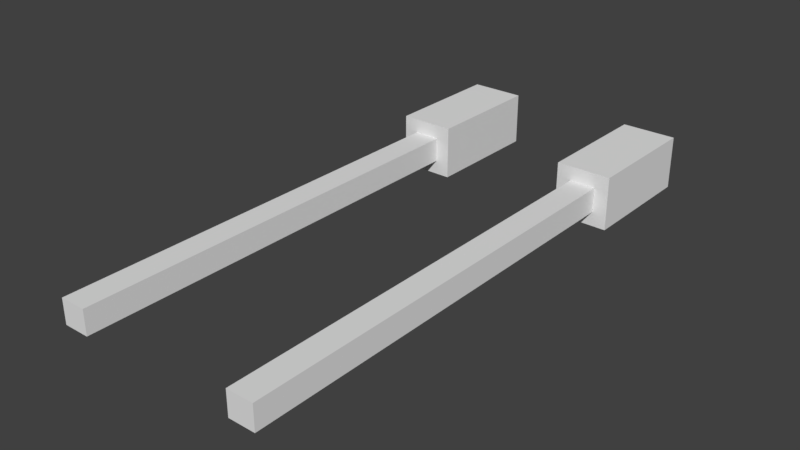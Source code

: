 # Source: MG_65.blend  (saved by Blender 2.79.0; exported with 4.5.12 LTS)
import bpy
from mathutils import Matrix  # noqa: F401  (used for matrix-valued properties, if any)

bpy.ops.wm.read_factory_settings(use_empty=True)
scene = bpy.context.scene
scene.name = 'Scene'

# ---- collections
col_collection_1 = bpy.data.collections.new('Collection 1'); scene.collection.children.link(col_collection_1)

# ---- materials (node trees are filled in below, after node groups)
mat_material = bpy.data.materials.new('Material')
mat_material.alpha_threshold = 0.0
mat_material.use_transparent_shadow = False
mat_material.roughness = 0.5
mat_material.line_color = (0.0, 0.0, 0.0, 1.0)

# ---- material node trees

# ---- world
world_world = bpy.data.worlds.new('World'); scene.world = world_world
world_world.color = (0.05088, 0.05088, 0.05088)
world_world.use_sun_shadow = False
world_world.sun_shadow_jitter_overblur = 0.0
world_world.cycles.sampling_method = 'MANUAL'

# ---- meshes
me_cube = bpy.data.meshes.new('Cube')
me_cube.from_pydata([(0.9262, -0.5446, 0.1079), (1.053, 0.5446, 0.2344), (0.9262, -0.5446, -0.1079), (1.053, 0.5446, -0.2344), (0.5699, 0.5446, -0.2344), (0.6964, -0.5446, -0.1079), (0.5699, 0.5446, 0.2344), (0.6964, -0.5446, 0.1079), (1.053, -0.5446, -0.2344), (1.053, -0.5446, 0.2344), (0.5699, -0.5446, -0.2344), (0.5699, -0.5446, 0.2344), (0.9262, -4.336, -0.1079), (0.9262, -4.336, 0.1079), (0.6964, -4.336, -0.1079), (0.6964, -4.336, 0.1079)], [], [(3, 1, 9, 8), (6, 4, 10, 11), (4, 6, 1, 3), (6, 11, 9, 1), (0, 7, 15, 13), (10, 4, 3, 8), (0, 2, 8, 9), (5, 7, 11, 10), (7, 0, 9, 11), (2, 5, 10, 8), (15, 14, 12, 13), (2, 0, 13, 12), (5, 2, 12, 14), (7, 5, 14, 15)])
_uv = me_cube.uv_layers.new(name='UVMap')
_uv.uv.foreach_set('vector', [0.7763, 0.5696, 0.5858, 0.5696, 0.5858, 0.3014, 0.7763, 0.3014, 0.5858, 0.5696, 0.3953, 0.5696, 0.3953, 0.3014, 0.5858, 0.3014, 0.9668, 0.5391, 0.7763, 0.5391, 0.7763, 0.4203, 0.9668, 0.4203, 0.5914, 0.03321, 0.5914, 0.3014, 0.3953, 0.3014, 0.3953, 0.03321, 0.2199, 0.9668, 0.1265, 0.9668, 0.1265, 0.03321, 0.2199, 0.03321, 0.7876, 0.03321, 0.7876, 0.3014, 0.5914, 0.3014, 0.5914, 0.03321, 0.9154, 0.3325, 0.8277, 0.3325, 0.7763, 0.3014, 0.9668, 0.3014, 0.8277, 0.3891, 0.9154, 0.3891, 0.9668, 0.4203, 0.7763, 0.4203, 0.9154, 0.3891, 0.9154, 0.3325, 0.9668, 0.3014, 0.9668, 0.4203, 0.8277, 0.3325, 0.8277, 0.3891, 0.7763, 0.4203, 0.7763, 0.3014, 0.8542, 0.03011, 0.9419, 0.03011, 0.9419, 0.08667, 0.8542, 0.08667, 0.3953, 0.9668, 0.3076, 0.9668, 0.3076, 0.03321, 0.3953, 0.03321, 0.03321, 0.03321, 0.1265, 0.03321, 0.1265, 0.9668, 0.03321, 0.9668, 0.2199, 0.03321, 0.3076, 0.03321, 0.3076, 0.9668, 0.2199, 0.9668])
me_cube.materials.append(mat_material)
me_cube.use_remesh_preserve_volume = False
me_cube.use_remesh_preserve_attributes = False
me_cube.use_mirror_vertex_groups = False
me_cube.update()

# ---- objects
ob_cube = bpy.data.objects.new('Cube', me_cube)

# ---- transforms, parenting, visibility, modifiers, constraints
ob_cube.location = (0.0, 0.0, 0.0)
ob_cube.lock_rotations_4d = False
ob_cube.empty_display_type = 'ARROWS'
ob_cube.lineart.crease_threshold = 0.0
_m = ob_cube.modifiers.new('Mirror', 'MIRROR')

# ---- collection membership
col_collection_1.objects.link(ob_cube)

# ---- scene / render settings (as saved in the file)
scene.frame_start = 1; scene.frame_end = 250; scene.frame_set(1)
scene.render.engine = 'BLENDER_EEVEE_NEXT'
scene.render.resolution_percentage = 50
scene.render.dither_intensity = 0.0
scene.cycles.use_denoising = False
scene.cycles.samples = 128
scene.cycles.sampling_pattern = 'TABULATED_SOBOL'
scene.cycles.use_adaptive_sampling = False
scene.cycles.use_light_tree = False
scene.cycles.blur_glossy = 0.0
scene.cycles.sample_clamp_indirect = 0.0
scene.view_settings.view_transform = 'Standard'
bpy.context.view_layer.update()

# ---- added for rendering (the .blend has no active camera and no usable light): camera, sun
cam_auto = bpy.data.cameras.new('AutoCamera')
cam_auto.lens = 50.0
cam_auto.sensor_width = 36.0
cam_auto.clip_end = 1000.0
ob_auto_camera = bpy.data.objects.new('AutoCamera', cam_auto)
scene.collection.objects.link(ob_auto_camera)
ob_auto_camera.location = (4.93703, -7.8202, 3.94963)
ob_auto_camera.rotation_euler = (1.09748, -7.21219e-08, 0.694738)
scene.camera = ob_auto_camera
light_auto_sun = bpy.data.lights.new('AutoSun', 'SUN')
light_auto_sun.energy = 3.0
light_auto_sun.angle = 0.0523599
ob_auto_sun = bpy.data.objects.new('AutoSun', light_auto_sun)
scene.collection.objects.link(ob_auto_sun)
ob_auto_sun.rotation_euler = (0.872665, 0.174533, 0.523599)
bpy.context.view_layer.update()
